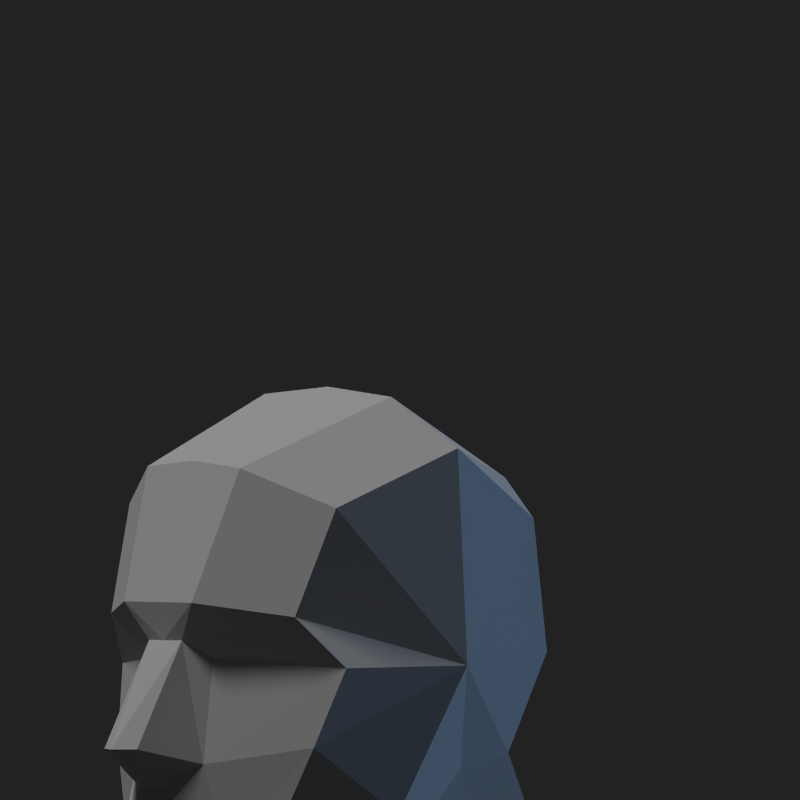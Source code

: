# Source: simple.blend  (saved by Blender 2.77.0; exported with 4.5.12 LTS)
import bpy
from mathutils import Matrix  # noqa: F401  (used for matrix-valued properties, if any)

bpy.ops.wm.read_factory_settings(use_empty=True)
scene = bpy.context.scene
scene.name = 'Scene'

# ---- collections
col_collection_1 = bpy.data.collections.new('Collection 1'); scene.collection.children.link(col_collection_1)

# ---- world
world_world = bpy.data.worlds.new('World'); scene.world = world_world
world_world.color = (0.01599, 0.01599, 0.01599)
world_world.use_sun_shadow = False
world_world.sun_shadow_jitter_overblur = 0.0
world_world.cycles.sampling_method = 'NONE'
world_world.cycles.sample_map_resolution = 256
world_world.light_settings.ao_factor = 0.1154

# ---- cameras
cam_camera = bpy.data.cameras.new('Camera')
cam_camera.type = 'ORTHO'
cam_camera.clip_end = 100.0
cam_camera.lens = 43.26
cam_camera.sensor_width = 32.0
cam_camera.sensor_height = 18.0
cam_camera.ortho_scale = 5.9
cam_camera.display_size = 2.0
cam_camera.dof.focus_distance = 0.0
cam_camera.dof.aperture_fstop = 128.0

# ---- lights
light_sun_001 = bpy.data.lights.new('Sun.001', 'SUN')
light_sun_001.color = (0.3235, 0.5785, 1.0)
light_sun_001.transmission_factor = 0.0
light_sun_001.angle = 0.1993
light_sun_001.energy = 0.64
light_sun_001.shadow_buffer_clip_start = 0.5
light_sun_001.shadow_soft_size = 0.1
light_sun_001.shadow_cascade_max_distance = 1000.0
light_sun_001.cycles.use_multiple_importance_sampling = False
light_sun = bpy.data.lights.new('Sun', 'SUN')
light_sun.transmission_factor = 0.0
light_sun.angle = 0.1993
light_sun.energy = 1.0
light_sun.shadow_buffer_clip_start = 0.5
light_sun.shadow_soft_size = 0.1
light_sun.shadow_cascade_max_distance = 1000.0
light_sun.cycles.use_multiple_importance_sampling = False

# ---- meshes
me_plane_022 = bpy.data.meshes.new('Plane.022')
me_plane_022.from_pydata([(2.182, -0.7801, -0.8943), (-1.447, -0.1773, 0.2789), (-0.9815, -0.1773, 1.067), (-1.053, -0.3654, 1.35), (-0.6716, -0.5001, 2.333), (-1.108, -0.1537, -0.0238), (-0.8154, -0.3355, 0.9293), (-0.9516, -0.3615, 0.1553), (-0.2911, -1.214, 0.8548), (-0.6003, -0.9968, 1.239), (-0.4921, -1.064, 0.2713), (-1.201, -0.206, -0.1866), (-1.101, -0.2143, -0.3732), (-1.18, -0.1864, -0.5188), (-0.8417, -0.5066, -0.4771), (-0.655, -0.8016, -0.3885), (-1.024, -0.1695, -0.6968), (-1.059, -0.1739, -1.11), (-0.8126, -0.3718, -1.134), (-0.2846, -1.121, 2.035), (0.6859, -0.6861, 2.817), (0.8211, -1.256, 2.442), (0.7983, -1.351, 0.8414), (-0.482, -0.5319, -1.1), (0.007803, -0.8673, -0.7279), (0.2647, -1.152, -0.2461), (-0.885, -0.1347, -1.22), (-0.588, -0.1848, -1.233), (2.095, -0.3882, 2.168), (2.089, -0.698, 1.872), (2.204, -0.698, 0.884), (1.801, -0.698, 0.1539), (1.234, -0.7837, 0.04412), (0.6666, -0.926, -0.3574), (0.5229, -0.8274, -0.6765), (0.2053, -0.4897, -1.017), (0.07289, -0.2936, -1.102), (1.616, -0.87, -1.011), (1.045, -1.012, -1.407), (0.8786, -0.9002, -1.855), (0.5245, -0.5259, -2.181), (0.408, -0.3207, -2.365), (2.182, 0.7801, -0.8943), (-1.447, 0.1773, 0.2789), (-0.9815, 0.1773, 1.067), (-1.053, 0.3654, 1.35), (-0.6716, 0.5001, 2.333), (-1.108, 0.1537, -0.0238), (-0.8154, 0.3355, 0.9293), (-0.9516, 0.3615, 0.1553), (-0.2911, 1.214, 0.8548), (-0.6003, 0.9968, 1.239), (-0.4921, 1.064, 0.2713), (-1.201, 0.206, -0.1866), (-1.101, 0.2143, -0.3732), (-1.18, 0.1864, -0.5188), (-0.8417, 0.5066, -0.4771), (-0.655, 0.8016, -0.3885), (-1.024, 0.1695, -0.6968), (-1.059, 0.1739, -1.11), (-0.8126, 0.3718, -1.134), (-0.2846, 1.121, 2.035), (0.6859, 0.6861, 2.817), (0.8211, 1.256, 2.442), (0.7983, 1.351, 0.8414), (-0.482, 0.5319, -1.1), (0.007803, 0.8673, -0.7279), (0.2647, 1.152, -0.2461), (-0.885, 0.1347, -1.22), (-0.588, 0.1848, -1.233), (2.095, 0.3882, 2.168), (2.089, 0.698, 1.872), (2.204, 0.698, 0.884), (1.801, 0.698, 0.1539), (1.234, 0.7837, 0.04412), (0.6666, 0.926, -0.3574), (0.5229, 0.8274, -0.6765), (0.2053, 0.4897, -1.017), (0.07289, 0.2936, -1.102), (1.616, 0.87, -1.011), (1.045, 1.012, -1.407), (0.8786, 0.9002, -1.855), (0.5245, 0.5259, -2.181), (0.408, 0.3207, -2.365), (-1.053, -8.568e-08, 1.35), (2.444, -8.568e-08, 0.9164), (-0.6716, -8.568e-08, 2.38), (0.6859, -8.568e-08, 2.881), (2.154, -8.568e-08, 2.238), (2.097, -8.568e-08, -0.02268), (0.4018, -8.568e-08, -2.365), (2.514, -8.568e-08, -1.078), (0.07289, -8.568e-08, -1.106), (-0.594, -8.568e-08, -1.247), (-1.059, -8.568e-08, -1.11), (-1.024, -8.568e-08, -0.6968), (-1.18, -8.568e-08, -0.5188), (-1.101, -8.568e-08, -0.3732), (-1.188, -8.568e-08, -0.2411), (-1.072, -8.568e-08, -0.03518), (-1.311, -8.568e-08, 0.03677), (-1.55, -8.568e-08, 0.2789), (-1.0, -8.568e-08, 1.067), (-0.885, -8.568e-08, -1.22)], [], [(101, 1, 2, 102), (3, 84, 102, 2), (4, 86, 84, 3), (101, 100, 1), (99, 5, 100), (1, 100, 5, 7), (7, 6, 2, 1), (3, 2, 6, 8, 9), (7, 10, 8, 6), (98, 11, 5, 99), (97, 12, 11, 98), (96, 13, 12, 97), (12, 14, 11), (13, 14, 12), (7, 5, 11, 14), (10, 7, 14, 15), (95, 16, 13, 96), (14, 13, 16), (94, 17, 16, 95), (17, 18, 16), (15, 14, 16, 18), (4, 3, 9, 19), (20, 87, 86, 4), (19, 21, 20, 4), (8, 22, 21, 19, 9), (24, 15, 18, 23), (25, 10, 15, 24), (10, 25, 22, 8), (17, 94, 103, 26), (18, 17, 26), (93, 27, 26, 103), (23, 18, 26, 27), (28, 88, 87, 20), (21, 29, 28, 20), (22, 29, 21), (29, 22, 30), (22, 32, 31, 30), (25, 33, 32, 22), (34, 33, 25, 24), (35, 34, 24, 23), (92, 36, 27, 93), (27, 36, 35, 23), (85, 88, 28, 29, 30), (89, 85, 30, 31), (89, 31, 0, 91), (35, 36, 41, 40), (36, 92, 90, 41), (34, 35, 40, 39), (33, 34, 39, 38), (32, 33, 38, 37), (31, 32, 37, 0), (101, 102, 44, 43), (45, 44, 102, 84), (46, 45, 84, 86), (101, 43, 100), (99, 100, 47), (43, 49, 47, 100), (49, 43, 44, 48), (45, 51, 50, 48, 44), (49, 48, 50, 52), (98, 99, 47, 53), (97, 98, 53, 54), (96, 97, 54, 55), (54, 53, 56), (55, 54, 56), (49, 56, 53, 47), (52, 57, 56, 49), (95, 96, 55, 58), (56, 58, 55), (94, 95, 58, 59), (59, 58, 60), (57, 60, 58, 56), (46, 61, 51, 45), (62, 46, 86, 87), (61, 46, 62, 63), (50, 51, 61, 63, 64), (66, 65, 60, 57), (67, 66, 57, 52), (52, 50, 64, 67), (59, 68, 103, 94), (60, 68, 59), (93, 103, 68, 69), (65, 69, 68, 60), (70, 62, 87, 88), (63, 62, 70, 71), (64, 63, 71), (71, 72, 64), (64, 72, 73, 74), (67, 64, 74, 75), (76, 66, 67, 75), (77, 65, 66, 76), (92, 93, 69, 78), (69, 65, 77, 78), (85, 72, 71, 70, 88), (89, 73, 72, 85), (89, 91, 42, 73), (77, 82, 83, 78), (78, 83, 90, 92), (76, 81, 82, 77), (75, 80, 81, 76), (74, 79, 80, 75), (73, 42, 79, 74)])
me_plane_022.use_remesh_preserve_volume = False
me_plane_022.use_remesh_preserve_attributes = False
me_plane_022.use_mirror_vertex_groups = False
me_plane_022.update()

# ---- objects
ob_sun_001 = bpy.data.objects.new('Sun.001', light_sun_001)
ob_sun = bpy.data.objects.new('Sun', light_sun)
ob_camera = bpy.data.objects.new('Camera', cam_camera)
ob_plane_011 = bpy.data.objects.new('Plane.011', me_plane_022)

# ---- transforms, parenting, visibility, modifiers, constraints
ob_sun_001.location = (0.185, -2.417, 2.997)
ob_sun_001.rotation_euler = (1.502, 1.254, 1.191)
ob_sun_001.lineart.crease_threshold = 0.0
ob_sun.location = (0.185, -2.417, 2.997)
ob_sun.rotation_euler = (-0.09293, -0.4222, 0.004591)
ob_sun.lineart.crease_threshold = 0.0
ob_camera.location = (-4.754, -6.119, 3.048)
ob_camera.rotation_euler = (1.536, 0.01409, -0.7472)
ob_camera.scale = (1.0, 1.0, 1.0)
ob_camera.lineart.crease_threshold = 0.0
ob_plane_011.location = (-0.5, 0.0, 0.0)
ob_plane_011.lineart.crease_threshold = 0.0

# ---- collection membership
col_collection_1.objects.link(ob_sun_001)
col_collection_1.objects.link(ob_sun)
col_collection_1.objects.link(ob_camera)
col_collection_1.objects.link(ob_plane_011)

# ---- scene / render settings (as saved in the file)
scene.camera = ob_camera
scene.frame_start = 1; scene.frame_end = 250; scene.frame_set(1)
scene.render.engine = 'BLENDER_EEVEE_NEXT'
scene.render.resolution_x = 1000
scene.render.resolution_y = 1000
scene.render.dither_intensity = 0.0
scene.cycles.use_denoising = False
scene.cycles.samples = 10
scene.cycles.sampling_pattern = 'TABULATED_SOBOL'
scene.cycles.light_sampling_threshold = 0.0
scene.cycles.use_adaptive_sampling = False
scene.cycles.use_light_tree = False
scene.cycles.blur_glossy = 0.0
scene.cycles.pixel_filter_type = 'GAUSSIAN'
scene.cycles.sample_clamp_indirect = 0.0
scene.view_settings.view_transform = 'Standard'
bpy.context.view_layer.update()

